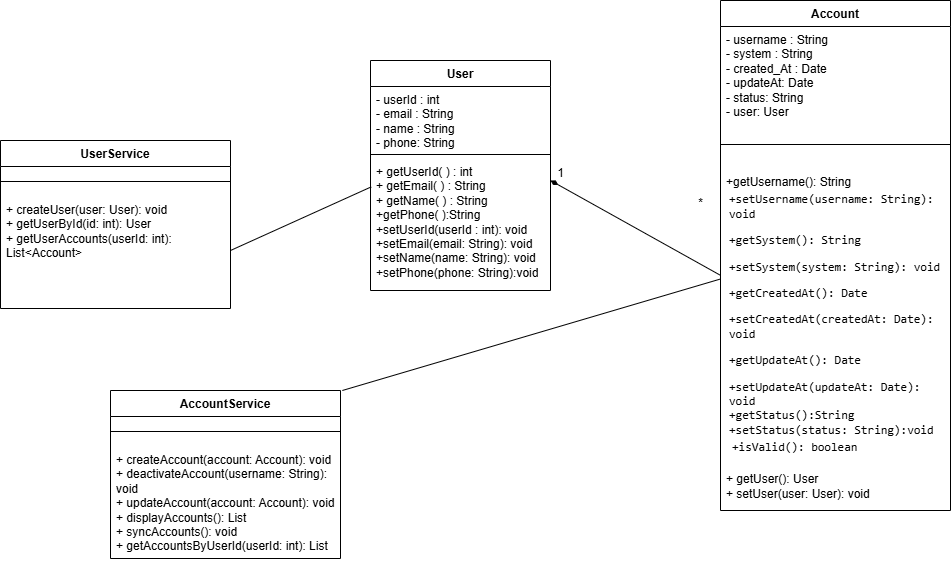

The diagram above was exported from draw.io. Its source (the exported page's mxGraphModel, read from the mxfile embedded in the PNG):
<mxGraphModel dx="1897" dy="259" grid="0" gridSize="10" guides="1" tooltips="1" connect="1" arrows="1" fold="1" page="0" pageScale="1" pageWidth="850" pageHeight="1100" math="0" shadow="0">
  <root>
    <mxCell id="0" />
    <mxCell id="1" parent="0" />
    <mxCell id="mFY8WBN4wWm0_BmZKr3T-1" value="User" style="swimlane;fontStyle=1;align=center;verticalAlign=top;childLayout=stackLayout;horizontal=1;startSize=26;horizontalStack=0;resizeParent=1;resizeParentMax=0;resizeLast=0;collapsible=1;marginBottom=0;whiteSpace=wrap;html=1;" parent="1" vertex="1">
      <mxGeometry x="-90" y="520" width="180" height="230" as="geometry">
        <mxRectangle x="280" y="160" width="90" height="30" as="alternateBounds" />
      </mxGeometry>
    </mxCell>
    <mxCell id="mFY8WBN4wWm0_BmZKr3T-2" value="- userId : int&lt;div&gt;- email : String&lt;/div&gt;&lt;div&gt;- name : String&lt;/div&gt;&lt;div&gt;- phone&lt;span style=&quot;background-color: transparent; color: light-dark(rgb(0, 0, 0), rgb(255, 255, 255));&quot;&gt;: String&lt;/span&gt;&lt;/div&gt;" style="text;strokeColor=none;fillColor=none;align=left;verticalAlign=top;spacingLeft=4;spacingRight=4;overflow=hidden;rotatable=0;points=[[0,0.5],[1,0.5]];portConstraint=eastwest;whiteSpace=wrap;html=1;" parent="mFY8WBN4wWm0_BmZKr3T-1" vertex="1">
      <mxGeometry y="26" width="180" height="64" as="geometry" />
    </mxCell>
    <mxCell id="mFY8WBN4wWm0_BmZKr3T-3" value="" style="line;strokeWidth=1;fillColor=none;align=left;verticalAlign=middle;spacingTop=-1;spacingLeft=3;spacingRight=3;rotatable=0;labelPosition=right;points=[];portConstraint=eastwest;strokeColor=inherit;" parent="mFY8WBN4wWm0_BmZKr3T-1" vertex="1">
      <mxGeometry y="90" width="180" height="8" as="geometry" />
    </mxCell>
    <mxCell id="mFY8WBN4wWm0_BmZKr3T-4" value="+ getUserId( ) : int&lt;div&gt;+ getEmail( ) : String&lt;/div&gt;&lt;div&gt;+ getName( ) : String&lt;/div&gt;&lt;div&gt;+getPhone( ):String&lt;/div&gt;&lt;div&gt;+setUserId(userId&amp;nbsp;: int): void&lt;/div&gt;&lt;div&gt;&lt;div&gt;+setEmail(email: String): void&lt;/div&gt;&lt;/div&gt;&lt;div&gt;&lt;div&gt;+setName(name: String): void&lt;/div&gt;&lt;/div&gt;&lt;div&gt;+setPhone(phone: String):void&lt;/div&gt;" style="text;strokeColor=none;fillColor=none;align=left;verticalAlign=top;spacingLeft=4;spacingRight=4;overflow=hidden;rotatable=0;points=[[0,0.5],[1,0.5]];portConstraint=eastwest;whiteSpace=wrap;html=1;" parent="mFY8WBN4wWm0_BmZKr3T-1" vertex="1">
      <mxGeometry y="98" width="180" height="132" as="geometry" />
    </mxCell>
    <mxCell id="mFY8WBN4wWm0_BmZKr3T-5" value="Account" style="swimlane;fontStyle=1;align=center;verticalAlign=top;childLayout=stackLayout;horizontal=1;startSize=26;horizontalStack=0;resizeParent=1;resizeParentMax=0;resizeLast=0;collapsible=1;marginBottom=0;whiteSpace=wrap;html=1;" parent="1" vertex="1">
      <mxGeometry x="260" y="460" width="230" height="510" as="geometry">
        <mxRectangle x="630" y="100" width="80" height="30" as="alternateBounds" />
      </mxGeometry>
    </mxCell>
    <mxCell id="mFY8WBN4wWm0_BmZKr3T-6" value="- username : String&amp;nbsp; &amp;nbsp; &amp;nbsp; &amp;nbsp;&lt;div&gt;- system : String&lt;/div&gt;&lt;div&gt;- created_At :&amp;nbsp;Date&lt;/div&gt;&lt;div&gt;- updateAt: Date&lt;/div&gt;&lt;div&gt;- status: String&lt;/div&gt;&lt;div&gt;&lt;div&gt;- user: User&lt;/div&gt;&lt;/div&gt;&lt;div&gt;&lt;br&gt;&lt;/div&gt;" style="text;strokeColor=none;fillColor=none;align=left;verticalAlign=top;spacingLeft=4;spacingRight=4;overflow=hidden;rotatable=0;points=[[0,0.5],[1,0.5]];portConstraint=eastwest;whiteSpace=wrap;html=1;" parent="mFY8WBN4wWm0_BmZKr3T-5" vertex="1">
      <mxGeometry y="26" width="230" height="94" as="geometry" />
    </mxCell>
    <mxCell id="mFY8WBN4wWm0_BmZKr3T-7" value="" style="line;strokeWidth=1;fillColor=none;align=left;verticalAlign=middle;spacingTop=-1;spacingLeft=3;spacingRight=3;rotatable=0;labelPosition=right;points=[];portConstraint=eastwest;strokeColor=inherit;" parent="mFY8WBN4wWm0_BmZKr3T-5" vertex="1">
      <mxGeometry y="120" width="230" height="48" as="geometry" />
    </mxCell>
    <mxCell id="mFY8WBN4wWm0_BmZKr3T-8" value="&lt;div&gt;+getUsername(): String&lt;/div&gt;&lt;table&gt;&lt;tbody&gt;&lt;tr&gt;&lt;td data-col-size=&quot;sm&quot; data-end=&quot;647&quot; data-start=&quot;606&quot;&gt;&lt;code data-end=&quot;646&quot; data-start=&quot;608&quot;&gt;+setUsername(username: String): void&lt;/code&gt;&lt;/td&gt;&lt;/tr&gt;&lt;/tbody&gt;&lt;/table&gt;&lt;table&gt;&lt;tbody&gt;&lt;tr&gt;&lt;td data-col-size=&quot;sm&quot; data-end=&quot;667&quot; data-start=&quot;647&quot;&gt;&lt;/td&gt;&lt;/tr&gt;&lt;/tbody&gt;&lt;/table&gt;&lt;table&gt;&lt;tbody&gt;&lt;tr&gt;&lt;td data-col-size=&quot;sm&quot; data-end=&quot;701&quot; data-start=&quot;668&quot;&gt;&lt;code data-end=&quot;692&quot; data-start=&quot;670&quot;&gt;+getSystem(): String&lt;/code&gt;&lt;/td&gt;&lt;/tr&gt;&lt;/tbody&gt;&lt;/table&gt;&lt;table&gt;&lt;tbody&gt;&lt;tr&gt;&lt;td data-col-size=&quot;sm&quot; data-end=&quot;733&quot; data-start=&quot;701&quot;&gt;&lt;/td&gt;&lt;/tr&gt;&lt;/tbody&gt;&lt;/table&gt;&lt;table&gt;&lt;tbody&gt;&lt;tr&gt;&lt;td data-col-size=&quot;sm&quot; data-end=&quot;775&quot; data-start=&quot;734&quot;&gt;&lt;code data-end=&quot;770&quot; data-start=&quot;736&quot;&gt;+setSystem(system: String): void&lt;/code&gt;&lt;/td&gt;&lt;/tr&gt;&lt;/tbody&gt;&lt;/table&gt;&lt;table&gt;&lt;tbody&gt;&lt;tr&gt;&lt;td data-col-size=&quot;sm&quot; data-end=&quot;795&quot; data-start=&quot;775&quot;&gt;&lt;/td&gt;&lt;/tr&gt;&lt;/tbody&gt;&lt;/table&gt;&lt;table&gt;&lt;tbody&gt;&lt;tr&gt;&lt;td data-col-size=&quot;sm&quot; data-end=&quot;829&quot; data-start=&quot;796&quot;&gt;&lt;code data-end=&quot;821&quot; data-start=&quot;798&quot;&gt;+getCreatedAt(): Date&lt;/code&gt;&lt;/td&gt;&lt;/tr&gt;&lt;/tbody&gt;&lt;/table&gt;&lt;table&gt;&lt;tbody&gt;&lt;tr&gt;&lt;td data-col-size=&quot;sm&quot; data-end=&quot;861&quot; data-start=&quot;829&quot;&gt;&lt;/td&gt;&lt;/tr&gt;&lt;/tbody&gt;&lt;/table&gt;&lt;table&gt;&lt;tbody&gt;&lt;tr&gt;&lt;td data-col-size=&quot;sm&quot; data-end=&quot;903&quot; data-start=&quot;862&quot;&gt;&lt;code data-end=&quot;902&quot; data-start=&quot;864&quot;&gt;+setCreatedAt(createdAt: Date): void&lt;/code&gt;&lt;/td&gt;&lt;/tr&gt;&lt;/tbody&gt;&lt;/table&gt;&lt;table&gt;&lt;tbody&gt;&lt;tr&gt;&lt;td data-col-size=&quot;sm&quot; data-end=&quot;923&quot; data-start=&quot;903&quot;&gt;&lt;/td&gt;&lt;/tr&gt;&lt;/tbody&gt;&lt;/table&gt;&lt;table&gt;&lt;tbody&gt;&lt;tr&gt;&lt;td data-col-size=&quot;sm&quot; data-end=&quot;957&quot; data-start=&quot;924&quot;&gt;&lt;code data-end=&quot;948&quot; data-start=&quot;926&quot;&gt;+getUpdateAt(): Date&lt;/code&gt;&lt;/td&gt;&lt;/tr&gt;&lt;/tbody&gt;&lt;/table&gt;&lt;table&gt;&lt;tbody&gt;&lt;tr&gt;&lt;td data-col-size=&quot;sm&quot; data-end=&quot;989&quot; data-start=&quot;957&quot;&gt;&lt;/td&gt;&lt;/tr&gt;&lt;/tbody&gt;&lt;/table&gt;&lt;div&gt;&lt;table&gt;&lt;tbody&gt;&lt;tr&gt;&lt;td data-col-size=&quot;sm&quot; data-end=&quot;1031&quot; data-start=&quot;990&quot;&gt;&lt;code data-end=&quot;1028&quot; data-start=&quot;992&quot;&gt;+setUpdateAt(updateAt: Date): void&lt;br&gt;+getStatus():String&lt;br&gt;+setStatus(status: String):void&lt;br&gt;&lt;table&gt;&lt;tbody&gt;&lt;tr&gt;&lt;td data-col-size=&quot;sm&quot; data-end=&quot;1117&quot; data-start=&quot;1085&quot;&gt;+isValid(): boolean&lt;br&gt;&lt;table&gt;&lt;tbody&gt;&lt;tr&gt;&lt;td data-col-size=&quot;sm&quot; data-end=&quot;1183&quot; data-start=&quot;1151&quot;&gt;&lt;/td&gt;&lt;/tr&gt;&lt;/tbody&gt;&lt;/table&gt;&lt;/td&gt;&lt;/tr&gt;&lt;/tbody&gt;&lt;/table&gt;&lt;/code&gt;&lt;/td&gt;&lt;/tr&gt;&lt;/tbody&gt;&lt;/table&gt;&lt;table&gt;&lt;tbody&gt;&lt;tr&gt;&lt;td data-col-size=&quot;sm&quot; data-end=&quot;1051&quot; data-start=&quot;1031&quot;&gt;&lt;/td&gt;&lt;/tr&gt;&lt;/tbody&gt;&lt;/table&gt;+ getUser(): User&lt;/div&gt;&lt;div&gt;&lt;div&gt;+ setUser(user: User): void&lt;/div&gt;&lt;/div&gt;&lt;div&gt;&lt;br&gt;&lt;/div&gt;" style="text;strokeColor=none;fillColor=none;align=left;verticalAlign=top;spacingLeft=4;spacingRight=4;overflow=hidden;rotatable=0;points=[[0,0.5],[1,0.5]];portConstraint=eastwest;whiteSpace=wrap;html=1;" parent="mFY8WBN4wWm0_BmZKr3T-5" vertex="1">
      <mxGeometry y="168" width="230" height="342" as="geometry" />
    </mxCell>
    <mxCell id="mFY8WBN4wWm0_BmZKr3T-9" value="" style="endArrow=none;html=1;rounded=0;startArrow=diamondThin;startFill=1;jumpSize=10;" parent="1" target="mFY8WBN4wWm0_BmZKr3T-8" edge="1">
      <mxGeometry width="50" height="50" relative="1" as="geometry">
        <mxPoint x="90" y="640" as="sourcePoint" />
        <mxPoint x="140" y="590" as="targetPoint" />
      </mxGeometry>
    </mxCell>
    <mxCell id="mFY8WBN4wWm0_BmZKr3T-10" value="1" style="text;html=1;align=center;verticalAlign=middle;resizable=0;points=[];autosize=1;strokeColor=none;fillColor=none;" parent="1" vertex="1">
      <mxGeometry x="85" y="618" width="30" height="30" as="geometry" />
    </mxCell>
    <mxCell id="mFY8WBN4wWm0_BmZKr3T-11" value="*" style="text;html=1;align=center;verticalAlign=middle;resizable=0;points=[];autosize=1;strokeColor=none;fillColor=none;" parent="1" vertex="1">
      <mxGeometry x="225" y="648" width="30" height="30" as="geometry" />
    </mxCell>
    <mxCell id="mFY8WBN4wWm0_BmZKr3T-12" value="AccountService" style="swimlane;fontStyle=1;align=center;verticalAlign=top;childLayout=stackLayout;horizontal=1;startSize=26;horizontalStack=0;resizeParent=1;resizeParentMax=0;resizeLast=0;collapsible=1;marginBottom=0;whiteSpace=wrap;html=1;" parent="1" vertex="1">
      <mxGeometry x="-350" y="850" width="230" height="168" as="geometry">
        <mxRectangle x="630" y="100" width="80" height="30" as="alternateBounds" />
      </mxGeometry>
    </mxCell>
    <mxCell id="mFY8WBN4wWm0_BmZKr3T-14" value="" style="line;strokeWidth=1;fillColor=none;align=left;verticalAlign=middle;spacingTop=-1;spacingLeft=3;spacingRight=3;rotatable=0;labelPosition=right;points=[];portConstraint=eastwest;strokeColor=inherit;" parent="mFY8WBN4wWm0_BmZKr3T-12" vertex="1">
      <mxGeometry y="26" width="230" height="30" as="geometry" />
    </mxCell>
    <mxCell id="mFY8WBN4wWm0_BmZKr3T-15" value="+ createAccount(account: Account): void&#10;+ deactivateAccount(username: String): void&#10;+ updateAccount(account: Account): void&#10;+ displayAccounts(): List&lt;Account&gt;&#10;+ syncAccounts(): void&#10;+ getAccountsByUserId(userId: int): List&lt;Account&gt;" style="text;strokeColor=none;fillColor=none;align=left;verticalAlign=top;spacingLeft=4;spacingRight=4;overflow=hidden;rotatable=0;points=[[0,0.5],[1,0.5]];portConstraint=eastwest;whiteSpace=wrap;html=1;" parent="mFY8WBN4wWm0_BmZKr3T-12" vertex="1">
      <mxGeometry y="56" width="230" height="112" as="geometry" />
    </mxCell>
    <mxCell id="mFY8WBN4wWm0_BmZKr3T-16" value="" style="endArrow=none;html=1;rounded=0;entryX=1.008;entryY=0.128;entryDx=0;entryDy=0;entryPerimeter=0;" parent="1" edge="1">
      <mxGeometry width="50" height="50" relative="1" as="geometry">
        <mxPoint x="260" y="738.5" as="sourcePoint" />
        <mxPoint x="-118.16000000000031" y="850.0039999999999" as="targetPoint" />
      </mxGeometry>
    </mxCell>
    <mxCell id="xB0won3Q7OyS_miWqOTS-1" value="UserService" style="swimlane;fontStyle=1;align=center;verticalAlign=top;childLayout=stackLayout;horizontal=1;startSize=26;horizontalStack=0;resizeParent=1;resizeParentMax=0;resizeLast=0;collapsible=1;marginBottom=0;whiteSpace=wrap;html=1;" parent="1" vertex="1">
      <mxGeometry x="-460" y="600" width="230" height="168" as="geometry">
        <mxRectangle x="630" y="100" width="80" height="30" as="alternateBounds" />
      </mxGeometry>
    </mxCell>
    <mxCell id="xB0won3Q7OyS_miWqOTS-3" value="" style="line;strokeWidth=1;fillColor=none;align=left;verticalAlign=middle;spacingTop=-1;spacingLeft=3;spacingRight=3;rotatable=0;labelPosition=right;points=[];portConstraint=eastwest;strokeColor=inherit;" parent="xB0won3Q7OyS_miWqOTS-1" vertex="1">
      <mxGeometry y="26" width="230" height="30" as="geometry" />
    </mxCell>
    <mxCell id="xB0won3Q7OyS_miWqOTS-4" value="&lt;div&gt;&lt;div&gt;+ createUser(user: User): void&lt;/div&gt;&lt;div&gt;+ getUserById(id: int): User&lt;/div&gt;&lt;div&gt;+ getUserAccounts(userId: int): List&amp;lt;Account&amp;gt;&lt;/div&gt;&lt;/div&gt;&lt;div&gt;&lt;/div&gt;" style="text;strokeColor=none;fillColor=none;align=left;verticalAlign=top;spacingLeft=4;spacingRight=4;overflow=hidden;rotatable=0;points=[[0,0.5],[1,0.5]];portConstraint=eastwest;whiteSpace=wrap;html=1;" parent="xB0won3Q7OyS_miWqOTS-1" vertex="1">
      <mxGeometry y="56" width="230" height="112" as="geometry" />
    </mxCell>
    <mxCell id="xB0won3Q7OyS_miWqOTS-5" value="" style="endArrow=none;html=1;rounded=0;entryX=0.004;entryY=0.215;entryDx=0;entryDy=0;entryPerimeter=0;" parent="1" target="mFY8WBN4wWm0_BmZKr3T-4" edge="1">
      <mxGeometry width="50" height="50" relative="1" as="geometry">
        <mxPoint x="-230" y="710" as="sourcePoint" />
        <mxPoint x="-180" y="660" as="targetPoint" />
      </mxGeometry>
    </mxCell>
  </root>
</mxGraphModel>